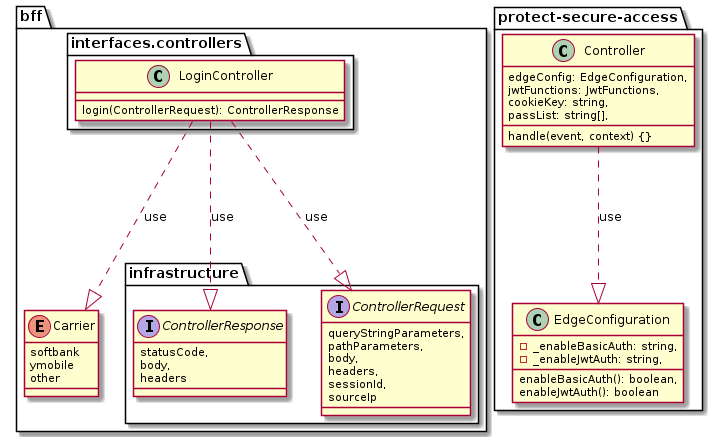

The diagram above was rendered by PlantUML. Its source (embedded in the PNG):
@startuml access_token

package bff {
  enum Carrier {
    softbank
    ymobile
    other
  }

  package infrastructure {
    interface ControllerResponse {
      statusCode,
      body,
      headers
    }
    interface ControllerRequest {
      queryStringParameters,
      pathParameters,
      body,
      headers,
      sessionId,
      sourceIp
    }
  }

  package interfaces.controllers {
    class LoginController {
      login(ControllerRequest): ControllerResponse
    }
  }

}

LoginController ..|> ControllerRequest : use
LoginController ..|> ControllerResponse : use
LoginController ..|> Carrier : use

package protect-secure-access {
  class EdgeConfiguration {
    - _enableBasicAuth: string,
    - _enableJwtAuth: string,
    enableBasicAuth(): boolean,
    enableJwtAuth(): boolean
  }


  class Controller {
    edgeConfig: EdgeConfiguration,
    jwtFunctions: JwtFunctions,
    cookieKey: string,
    passList: string[],

    handle(event, context) {}
  }
}

Controller ..|> EdgeConfiguration : use
@enduml